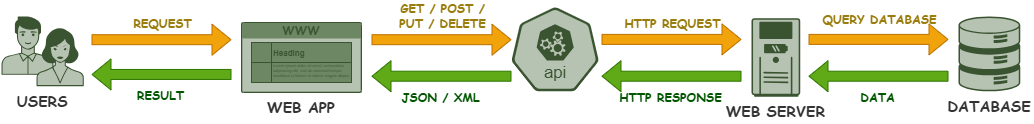

The diagram above was exported from draw.io. Its source (the exported page's mxGraphModel, read from the mxfile embedded in the PNG):
<mxGraphModel dx="1141" dy="695" grid="1" gridSize="10" guides="1" tooltips="1" connect="1" arrows="1" fold="1" page="1" pageScale="1" pageWidth="2339" pageHeight="3300" math="0" shadow="0">
  <root>
    <mxCell id="0" />
    <mxCell id="1" parent="0" />
    <mxCell id="TCpuIkuqny9IyJzW1WIs-20" value="DATABASE" style="shape=mxgraph.networks2.icon;aspect=fixed;fillColor=#B6C3B2;strokeColor=#3A5431;network2IconShadow=1;network2bgFillColor=none;labelPosition=center;verticalLabelPosition=bottom;align=center;verticalAlign=top;network2Icon=mxgraph.networks2.data_storage;network2IconW=0.8252;network2IconH=0.9989;fontColor=#333333;fontFamily=Comic Sans MS;fontSize=15;fontStyle=1" vertex="1" parent="1">
      <mxGeometry x="967" y="150" width="61.79" height="74.79" as="geometry" />
    </mxCell>
    <mxCell id="TCpuIkuqny9IyJzW1WIs-21" value="WEB SERVER" style="shape=mxgraph.networks2.icon;aspect=fixed;fillColor=#B6C3B2;strokeColor=#3A5431;network2IconShadow=1;network2bgFillColor=none;labelPosition=center;verticalLabelPosition=bottom;align=center;verticalAlign=top;network2Icon=mxgraph.networks2.ups;network2IconXOffset=-0.0006;network2IconYOffset=0.0003;network2IconW=0.62;network2IconH=1.0006;fontColor=#333333;fontFamily=Comic Sans MS;fontSize=15;fontStyle=1" vertex="1" parent="1">
      <mxGeometry x="760" y="151.66" width="48.75" height="78.68" as="geometry" />
    </mxCell>
    <mxCell id="TCpuIkuqny9IyJzW1WIs-7" value="" style="aspect=fixed;sketch=0;html=1;dashed=0;whitespace=wrap;verticalLabelPosition=bottom;verticalAlign=top;fillColor=#B6C3B2;strokeColor=#3A5431;points=[[0.005,0.63,0],[0.1,0.2,0],[0.9,0.2,0],[0.5,0,0],[0.995,0.63,0],[0.72,0.99,0],[0.5,1,0],[0.28,0.99,0]];shape=mxgraph.kubernetes.icon2;kubernetesLabel=1;prIcon=api;fontColor=#ffffff;" vertex="1" parent="1">
      <mxGeometry x="520" y="140.94" width="87.34" height="83.85" as="geometry" />
    </mxCell>
    <mxCell id="TCpuIkuqny9IyJzW1WIs-24" value="GET / POST /&lt;br&gt;PUT / DELETE" style="shape=flexArrow;endArrow=classic;html=1;rounded=0;labelPosition=center;verticalLabelPosition=top;align=center;verticalAlign=bottom;labelBackgroundColor=none;spacingTop=0;spacing=9;fillColor=#f0a30a;strokeColor=#BD7000;fontColor=#997C0B;fontStyle=1;fontFamily=Comic Sans MS;fontSize=12;" edge="1" parent="1">
      <mxGeometry width="50" height="50" relative="1" as="geometry">
        <mxPoint x="380" y="173.19" as="sourcePoint" />
        <mxPoint x="520" y="173.19" as="targetPoint" />
      </mxGeometry>
    </mxCell>
    <mxCell id="TCpuIkuqny9IyJzW1WIs-25" value="JSON / XML" style="shape=flexArrow;endArrow=classic;html=1;rounded=0;labelPosition=center;verticalLabelPosition=bottom;align=center;verticalAlign=top;labelBackgroundColor=none;spacingTop=0;spacing=9;fillColor=#60a917;strokeColor=#2D7600;fontColor=#005500;fontFamily=Comic Sans MS;fontStyle=1;fontSize=12;" edge="1" parent="1">
      <mxGeometry width="50" height="50" relative="1" as="geometry">
        <mxPoint x="520" y="209.7" as="sourcePoint" />
        <mxPoint x="380" y="209.7" as="targetPoint" />
      </mxGeometry>
    </mxCell>
    <mxCell id="TCpuIkuqny9IyJzW1WIs-29" value="USERS" style="group;labelPosition=center;verticalLabelPosition=bottom;align=center;verticalAlign=top;fontFamily=Comic Sans MS;fontSize=15;fontColor=#333333;fontStyle=1" vertex="1" connectable="0" parent="1">
      <mxGeometry x="10" y="150" width="82.29" height="69.7" as="geometry" />
    </mxCell>
    <mxCell id="TCpuIkuqny9IyJzW1WIs-1" value="" style="shape=mxgraph.networks2.icon;aspect=fixed;network2IconShadow=1;network2bgFillColor=none;labelPosition=center;verticalLabelPosition=bottom;align=center;verticalAlign=top;network2Icon=mxgraph.networks2.user_male;network2IconW=0.8918;network2IconH=1.0003;fillColor=#B6C3B2;strokeColor=#3A5431;fontColor=#ffffff;" vertex="1" parent="TCpuIkuqny9IyJzW1WIs-29">
      <mxGeometry width="52.059011725293146" height="58.392721943048585" as="geometry" />
    </mxCell>
    <mxCell id="TCpuIkuqny9IyJzW1WIs-2" value="" style="shape=mxgraph.networks2.icon;aspect=fixed;network2IconShadow=1;network2bgFillColor=none;labelPosition=center;verticalLabelPosition=bottom;align=center;verticalAlign=top;network2Icon=mxgraph.networks2.user_female;network2IconXOffset=-0.0011;network2IconYOffset=-0.003;network2IconW=0.8096;network2IconH=0.994;fillColor=light-dark(#b6c3b2, #4c6842);strokeColor=#3A5431;fontColor=#ffffff;" vertex="1" parent="TCpuIkuqny9IyJzW1WIs-29">
      <mxGeometry x="35.02695800227015" y="11.675041876046903" width="47.26056951423786" height="58.02495812395311" as="geometry" />
    </mxCell>
    <mxCell id="TCpuIkuqny9IyJzW1WIs-48" value="WEB APP" style="group;labelPosition=center;verticalLabelPosition=bottom;align=center;verticalAlign=top;fontColor=#333333;fillColor=light-dark(#b6c3b2, #4c6842);fontFamily=Comic Sans MS;fontSize=15;fontStyle=1" vertex="1" connectable="0" parent="1">
      <mxGeometry x="250" y="156" width="120" height="70" as="geometry" />
    </mxCell>
    <mxCell id="TCpuIkuqny9IyJzW1WIs-31" value="&lt;font face=&quot;Comic Sans MS&quot; color=&quot;#3a5431&quot;&gt;&lt;b&gt;WWW&lt;/b&gt;&lt;/font&gt;" style="html=1;whiteSpace=wrap;strokeColor=#3A5431;fillColor=#6d8764;labelPosition=center;verticalLabelPosition=middle;verticalAlign=top;align=center;fontSize=12;outlineConnect=0;spacingTop=-6;sketch=0;shape=mxgraph.sitemap.page;fontColor=#ffffff;" vertex="1" parent="TCpuIkuqny9IyJzW1WIs-48">
      <mxGeometry width="120" height="70" as="geometry" />
    </mxCell>
    <mxCell id="TCpuIkuqny9IyJzW1WIs-45" value="" style="shape=internalStorage;whiteSpace=wrap;html=1;backgroundOutline=1;strokeColor=#3A5431;fillColor=#6d8764;fontColor=#ffffff;" vertex="1" parent="TCpuIkuqny9IyJzW1WIs-48">
      <mxGeometry x="10" y="20" width="100" height="40" as="geometry" />
    </mxCell>
    <mxCell id="TCpuIkuqny9IyJzW1WIs-47" value="&lt;h1 style=&quot;margin-top: 0px;&quot;&gt;Heading&lt;/h1&gt;&lt;div&gt;&lt;span style=&quot;background-color: transparent; color: light-dark(rgb(58, 84, 49), rgb(157, 179, 149));&quot;&gt;Lorem ipsum dolor sit amet, consectetur adipisicing elit, sed do eiusmod tempor incididunt ut labore et dolore magna aliqua.&lt;/span&gt;&lt;/div&gt;" style="text;html=1;whiteSpace=wrap;overflow=hidden;rounded=0;fontSize=4;align=left;fontColor=#3A5431;fillColor=none;strokeColor=none;" vertex="1" parent="TCpuIkuqny9IyJzW1WIs-48">
      <mxGeometry x="30" y="20" width="80" height="40" as="geometry" />
    </mxCell>
    <mxCell id="TCpuIkuqny9IyJzW1WIs-49" value="HTTP REQUEST" style="shape=flexArrow;endArrow=classic;html=1;rounded=0;labelPosition=center;verticalLabelPosition=top;align=center;verticalAlign=bottom;labelBackgroundColor=none;spacingTop=0;spacing=9;fillColor=#f0a30a;strokeColor=#BD7000;fontColor=#997C0B;fontStyle=1;fontFamily=Comic Sans MS;fontSize=12;" edge="1" parent="1">
      <mxGeometry width="50" height="50" relative="1" as="geometry">
        <mxPoint x="610" y="172.9" as="sourcePoint" />
        <mxPoint x="750" y="172.9" as="targetPoint" />
      </mxGeometry>
    </mxCell>
    <mxCell id="TCpuIkuqny9IyJzW1WIs-50" value="HTTP RESPONSE" style="shape=flexArrow;endArrow=classic;html=1;rounded=0;labelPosition=center;verticalLabelPosition=bottom;align=center;verticalAlign=top;labelBackgroundColor=none;spacingTop=0;spacing=9;fillColor=#60a917;strokeColor=#2D7600;fontColor=#005500;fontFamily=Comic Sans MS;fontStyle=1;fontSize=12;" edge="1" parent="1">
      <mxGeometry width="50" height="50" relative="1" as="geometry">
        <mxPoint x="750" y="209.7" as="sourcePoint" />
        <mxPoint x="610" y="209.7" as="targetPoint" />
      </mxGeometry>
    </mxCell>
    <mxCell id="TCpuIkuqny9IyJzW1WIs-54" value="QUERY DATABASE" style="shape=flexArrow;endArrow=classic;html=1;rounded=0;labelPosition=center;verticalLabelPosition=top;align=center;verticalAlign=bottom;labelBackgroundColor=none;spacingTop=0;spacing=13;fillColor=#f0a30a;strokeColor=#BD7000;fontColor=#997C0B;fontStyle=1;fontFamily=Comic Sans MS;fontSize=12;" edge="1" parent="1">
      <mxGeometry width="50" height="50" relative="1" as="geometry">
        <mxPoint x="817" y="172.9" as="sourcePoint" />
        <mxPoint x="957" y="172.9" as="targetPoint" />
      </mxGeometry>
    </mxCell>
    <mxCell id="TCpuIkuqny9IyJzW1WIs-55" value="DATA" style="shape=flexArrow;endArrow=classic;html=1;rounded=0;labelPosition=center;verticalLabelPosition=bottom;align=center;verticalAlign=top;labelBackgroundColor=none;spacingTop=0;spacing=9;fillColor=#60a917;strokeColor=#2D7600;fontColor=#005500;fontFamily=Comic Sans MS;fontStyle=1;fontSize=12;" edge="1" parent="1">
      <mxGeometry width="50" height="50" relative="1" as="geometry">
        <mxPoint x="957" y="209.7" as="sourcePoint" />
        <mxPoint x="817" y="209.7" as="targetPoint" />
      </mxGeometry>
    </mxCell>
    <mxCell id="TCpuIkuqny9IyJzW1WIs-56" value="REQUEST" style="shape=flexArrow;endArrow=classic;html=1;rounded=0;labelPosition=center;verticalLabelPosition=top;align=center;verticalAlign=bottom;labelBackgroundColor=none;spacingTop=0;spacing=9;fillColor=#f0a30a;strokeColor=#BD7000;fontColor=#997C0B;fontStyle=1;fontFamily=Comic Sans MS;fontSize=12;" edge="1" parent="1">
      <mxGeometry width="50" height="50" relative="1" as="geometry">
        <mxPoint x="100" y="173.19" as="sourcePoint" />
        <mxPoint x="240" y="173.19" as="targetPoint" />
      </mxGeometry>
    </mxCell>
    <mxCell id="TCpuIkuqny9IyJzW1WIs-57" value="RESULT" style="shape=flexArrow;endArrow=classic;html=1;rounded=0;labelPosition=center;verticalLabelPosition=bottom;align=center;verticalAlign=top;labelBackgroundColor=none;spacingTop=0;spacing=9;fillColor=#60a917;strokeColor=#2D7600;fontColor=#005500;fontFamily=Comic Sans MS;fontStyle=1;fontSize=12;" edge="1" parent="1">
      <mxGeometry width="50" height="50" relative="1" as="geometry">
        <mxPoint x="240" y="207.94" as="sourcePoint" />
        <mxPoint x="100" y="207.94" as="targetPoint" />
      </mxGeometry>
    </mxCell>
  </root>
</mxGraphModel>